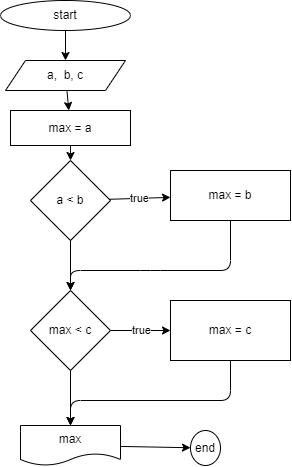

The diagram above was exported from draw.io. Its source (the exported page's mxGraphModel, read from the mxfile embedded in the PNG):
<mxGraphModel dx="864" dy="500" grid="1" gridSize="10" guides="1" tooltips="1" connect="1" arrows="1" fold="1" page="1" pageScale="1" pageWidth="2339" pageHeight="3300" math="0" shadow="0">
  <root>
    <mxCell id="0" />
    <mxCell id="1" parent="0" />
    <mxCell id="4" value="" style="edgeStyle=none;html=1;" edge="1" parent="1" source="2" target="3">
      <mxGeometry relative="1" as="geometry" />
    </mxCell>
    <mxCell id="2" value="start" style="ellipse;whiteSpace=wrap;html=1;" vertex="1" parent="1">
      <mxGeometry x="160" y="120" width="130" height="30" as="geometry" />
    </mxCell>
    <mxCell id="6" value="" style="edgeStyle=none;html=1;" edge="1" parent="1" source="3" target="5">
      <mxGeometry relative="1" as="geometry" />
    </mxCell>
    <mxCell id="3" value="a,&amp;nbsp; b, c" style="shape=parallelogram;perimeter=parallelogramPerimeter;whiteSpace=wrap;html=1;fixedSize=1;" vertex="1" parent="1">
      <mxGeometry x="165" y="180" width="120" height="30" as="geometry" />
    </mxCell>
    <mxCell id="8" value="" style="edgeStyle=none;html=1;" edge="1" parent="1" source="5" target="7">
      <mxGeometry relative="1" as="geometry" />
    </mxCell>
    <mxCell id="5" value="max = a" style="whiteSpace=wrap;html=1;" vertex="1" parent="1">
      <mxGeometry x="170" y="230" width="120" height="35" as="geometry" />
    </mxCell>
    <mxCell id="10" value="true" style="edgeStyle=none;html=1;" edge="1" parent="1" source="7" target="9">
      <mxGeometry relative="1" as="geometry" />
    </mxCell>
    <mxCell id="12" value="" style="edgeStyle=none;html=1;" edge="1" parent="1" source="7" target="11">
      <mxGeometry relative="1" as="geometry" />
    </mxCell>
    <mxCell id="7" value="a &amp;lt; b" style="rhombus;whiteSpace=wrap;html=1;" vertex="1" parent="1">
      <mxGeometry x="190" y="280" width="80" height="80" as="geometry" />
    </mxCell>
    <mxCell id="13" style="edgeStyle=none;html=1;exitX=0.5;exitY=1;exitDx=0;exitDy=0;entryX=0.5;entryY=0;entryDx=0;entryDy=0;" edge="1" parent="1" source="9" target="11">
      <mxGeometry relative="1" as="geometry">
        <mxPoint x="230" y="420" as="targetPoint" />
        <Array as="points">
          <mxPoint x="390" y="390" />
          <mxPoint x="310" y="390" />
          <mxPoint x="230" y="390" />
        </Array>
      </mxGeometry>
    </mxCell>
    <mxCell id="9" value="max = b" style="whiteSpace=wrap;html=1;" vertex="1" parent="1">
      <mxGeometry x="330" y="290" width="120" height="50" as="geometry" />
    </mxCell>
    <mxCell id="15" value="true" style="edgeStyle=none;html=1;" edge="1" parent="1" source="11" target="14">
      <mxGeometry relative="1" as="geometry" />
    </mxCell>
    <mxCell id="17" value="" style="edgeStyle=none;html=1;" edge="1" parent="1" source="11" target="16">
      <mxGeometry relative="1" as="geometry" />
    </mxCell>
    <mxCell id="11" value="max &amp;lt; c" style="rhombus;whiteSpace=wrap;html=1;" vertex="1" parent="1">
      <mxGeometry x="190" y="410" width="80" height="80" as="geometry" />
    </mxCell>
    <mxCell id="18" style="edgeStyle=none;html=1;exitX=0.5;exitY=1;exitDx=0;exitDy=0;entryX=0.5;entryY=0;entryDx=0;entryDy=0;" edge="1" parent="1" source="14" target="16">
      <mxGeometry relative="1" as="geometry">
        <Array as="points">
          <mxPoint x="390" y="520" />
          <mxPoint x="230" y="520" />
        </Array>
      </mxGeometry>
    </mxCell>
    <mxCell id="14" value="max = c" style="whiteSpace=wrap;html=1;" vertex="1" parent="1">
      <mxGeometry x="330" y="420" width="120" height="60" as="geometry" />
    </mxCell>
    <mxCell id="20" value="" style="edgeStyle=none;html=1;" edge="1" parent="1" source="16" target="19">
      <mxGeometry relative="1" as="geometry" />
    </mxCell>
    <mxCell id="16" value="max" style="shape=document;whiteSpace=wrap;html=1;boundedLbl=1;" vertex="1" parent="1">
      <mxGeometry x="180" y="545" width="100" height="40" as="geometry" />
    </mxCell>
    <mxCell id="19" value="end" style="ellipse;whiteSpace=wrap;html=1;" vertex="1" parent="1">
      <mxGeometry x="350" y="550" width="30" height="35" as="geometry" />
    </mxCell>
  </root>
</mxGraphModel>